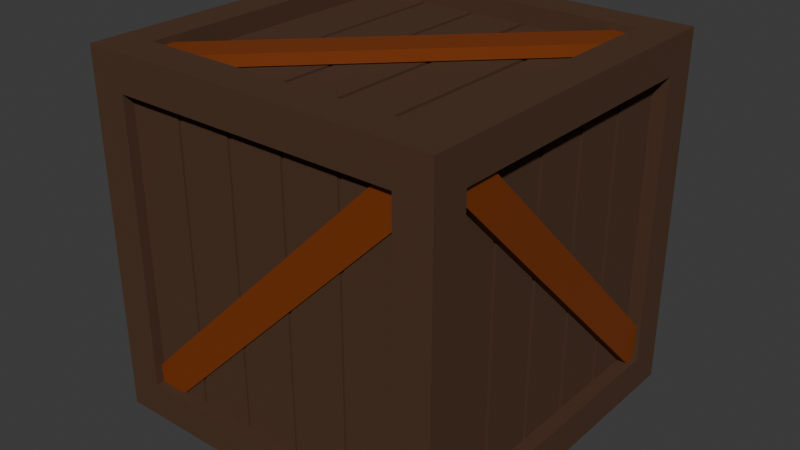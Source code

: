 # Source: kubic.blend  (saved by Blender 4.0.36; exported with 4.5.12 LTS)
import bpy
from mathutils import Matrix  # noqa: F401  (used for matrix-valued properties, if any)

bpy.ops.wm.read_factory_settings(use_empty=True)
scene = bpy.context.scene
scene.name = 'Scene'

# ---- collections
col_collection = bpy.data.collections.new('Collection'); scene.collection.children.link(col_collection)

# ---- materials (node trees are filled in below, after node groups)
mat_material = bpy.data.materials.new('Material')
mat_material.alpha_threshold = 0.0
mat_material.use_transparent_shadow = False
mat_material.roughness = 0.5
mat_material.line_color = (0.0, 0.0, 0.0, 1.0)
mat_material_002 = bpy.data.materials.new('Material.002')
mat_material_002.use_transparent_shadow = False

# ---- material node trees
mat_material.use_nodes = True; mat_material.node_tree.nodes.clear()
_N = mat_material.node_tree.nodes; _L = mat_material.node_tree.links
n0 = _N.new('ShaderNodeOutputMaterial'); n0.name = 'Material Output'; n0.location = (300, 300)
n1 = _N.new('ShaderNodeBsdfPrincipled'); n1.name = 'Principled BSDF'; n1.location = (10, 300)
n1.inputs[0].default_value = (0.07956, 0.03841, 0.02041, 1.0)
n1.inputs[2].default_value = 1.0
n1.inputs[3].default_value = 1.45
n1.inputs[13].default_value = 0.2795
_L.new(n1.outputs[0], n0.inputs[0])
n0.is_active_output = True
mat_material_002.use_nodes = True; mat_material_002.node_tree.nodes.clear()
_N = mat_material_002.node_tree.nodes; _L = mat_material_002.node_tree.links
n0 = _N.new('ShaderNodeBsdfPrincipled'); n0.name = 'Principled BSDF'; n0.location = (10, 300)
n0.inputs[0].default_value = (0.2088, 0.04202, 0.005036, 1.0)
n0.inputs[3].default_value = 1.45
n1 = _N.new('ShaderNodeOutputMaterial'); n1.name = 'Material Output'; n1.location = (300, 300)
_L.new(n0.outputs[0], n1.inputs[0])
n1.is_active_output = True

# ---- world
world_world = bpy.data.worlds.new('World'); scene.world = world_world
world_world.use_nodes = True; world_world.node_tree.nodes.clear()
_N = world_world.node_tree.nodes; _L = world_world.node_tree.links
n0 = _N.new('ShaderNodeOutputWorld'); n0.name = 'World Output'; n0.location = (300, 300)
n1 = _N.new('ShaderNodeBackground'); n1.name = 'Background'; n1.location = (10, 300)
n1.inputs[0].default_value = (0.05088, 0.05088, 0.05088, 1.0)
_L.new(n1.outputs[0], n0.inputs[0])
n0.is_active_output = True
world_world.color = (0.05088, 0.05088, 0.05088)
world_world.use_sun_shadow = False
world_world.sun_shadow_jitter_overblur = 0.0

# ---- meshes
me_cube = bpy.data.meshes.new('Cube')
me_cube.from_pydata([(1.0, 1.0, 1.0), (1.0, 1.0, -1.0), (1.0, -1.0, 1.0), (1.0, -1.0, -1.0), (-1.0, 1.0, 1.0), (-1.0, 1.0, -1.0), (-1.0, -1.0, 1.0), (-1.0, -1.0, -1.0), (-1.0, -0.8, -1.0), (-1.0, 0.8, -1.0), (1.0, 0.8, 1.0), (1.0, -0.8, 1.0), (-1.0, -0.8, 1.0), (-1.0, 0.8, 1.0), (1.0, -0.8, -1.0), (1.0, 0.8, -1.0), (-0.8, 1.0, 1.0), (0.8, 1.0, 1.0), (0.8, -1.0, -1.0), (-0.8, -1.0, -1.0), (-0.8, -1.0, 1.0), (0.8, -1.0, 1.0), (-0.8, 1.0, -1.0), (0.8, 1.0, -1.0), (-0.8, -0.8, -1.0), (0.8, -0.8, -1.0), (0.8, 0.8, -1.0), (-0.8, 0.8, -1.0), (-0.8, -0.8, 1.0), (0.8, -0.8, 1.0), (0.8, 0.8, 1.0), (-0.8, 0.8, 1.0), (-1.0, -0.8, -0.8), (-1.0, -0.8, 0.8), (-1.0, 0.8, -0.8), (-1.0, 0.8, 0.8), (1.0, 0.8, 0.8), (1.0, 0.8, -0.8), (1.0, -0.8, 0.8), (1.0, -0.8, -0.8), (-1.0, 1.0, -0.8), (-1.0, 1.0, 0.8), (1.0, -1.0, 0.8), (1.0, -1.0, -0.8), (-1.0, -1.0, 0.8), (-1.0, -1.0, -0.8), (1.0, 1.0, -0.8), (1.0, 1.0, 0.8), (0.8, 1.0, 0.8), (0.8, 1.0, -0.8), (-0.8, 1.0, 0.8), (-0.8, 1.0, -0.8), (-0.8, -1.0, -0.8), (-0.8, -1.0, 0.8), (0.8, -1.0, -0.8), (0.8, -1.0, 0.8), (0.9184, 0.8, 0.8), (0.9184, 0.8, -0.8), (0.9184, -0.8, 0.8), (0.9184, -0.8, -0.8), (-0.8, 0.915, 0.8), (-0.8, 0.915, -0.8), (0.8, 0.915, 0.8), (0.8, 0.915, -0.8), (-0.8768, 0.8, -0.8), (-0.8768, 0.8, 0.8), (-0.8768, -0.8, -0.8), (-0.8768, -0.8, 0.8), (-0.8, -0.9414, -0.8), (-0.8, -0.9414, 0.8), (0.8, -0.9414, -0.8), (0.8, -0.9414, 0.8), (-0.8, 0.8, -0.8978), (0.8, 0.8, -0.8978), (0.8, -0.8, -0.8978), (-0.8, -0.8, -0.8978), (-0.8, -0.8, 0.8935), (0.8, -0.8, 0.8935), (0.8, 0.8, 0.8935), (-0.8, 0.8, 0.8935), (-0.48, -0.8, -1.0), (-0.16, -0.8, -1.0), (0.16, -0.8, -1.0), (0.48, -0.8, -1.0), (0.48, -1.0, -1.0), (0.16, -1.0, -1.0), (-0.16, -1.0, -1.0), (-0.48, -1.0, -1.0), (-0.48, 1.0, -1.0), (-0.16, 1.0, -1.0), (0.16, 1.0, -1.0), (0.48, 1.0, -1.0), (0.48, 0.8, -1.0), (0.16, 0.8, -1.0), (-0.16, 0.8, -1.0), (-0.48, 0.8, -1.0), (-0.48, -0.8, 1.0), (-0.16, -0.8, 1.0), (0.16, -0.8, 1.0), (0.48, -0.8, 1.0), (0.48, 0.8, 1.0), (0.16, 0.8, 1.0), (-0.16, 0.8, 1.0), (-0.48, 0.8, 1.0), (-0.48, -1.0, 1.0), (-0.16, -1.0, 1.0), (0.16, -1.0, 1.0), (0.48, -1.0, 1.0), (-0.48, 1.0, 1.0), (-0.16, 1.0, 1.0), (0.16, 1.0, 1.0), (0.48, 1.0, 1.0), (0.48, 1.0, -0.8), (0.16, 1.0, -0.8), (-0.16, 1.0, -0.8), (-0.48, 1.0, -0.8), (-0.48, 1.0, 0.8), (-0.16, 1.0, 0.8), (0.16, 1.0, 0.8), (0.48, 1.0, 0.8), (-0.48, -1.0, -0.8), (-0.16, -1.0, -0.8), (0.16, -1.0, -0.8), (0.48, -1.0, -0.8), (0.48, -1.0, 0.8), (0.16, -1.0, 0.8), (-0.16, -1.0, 0.8), (-0.48, -1.0, 0.8), (0.48, 0.8, -0.8978), (0.16, 0.8, -0.8978), (-0.16, 0.8, -0.8978), (-0.48, 0.8, -0.8978), (-0.48, -0.8, -0.8978), (-0.16, -0.8, -0.8978), (0.16, -0.8, -0.8978), (0.48, -0.8, -0.8978), (-0.468, -0.9312, 0.8), (-0.492, -0.9312, 0.8), (-0.148, -0.9312, 0.8), (-0.172, -0.9312, 0.8), (0.172, -0.9312, 0.8), (0.148, -0.9312, 0.8), (0.492, -0.9312, 0.8), (0.468, -0.9312, 0.8), (1.0, 0.48, 1.0), (1.0, 0.16, 1.0), (1.0, -0.16, 1.0), (1.0, -0.48, 1.0), (1.0, -0.48, -1.0), (1.0, -0.16, -1.0), (1.0, 0.16, -1.0), (1.0, 0.48, -1.0), (-1.0, -0.48, -1.0), (-1.0, -0.16, -1.0), (-1.0, 0.16, -1.0), (-1.0, 0.48, -1.0), (-1.0, -0.48, 1.0), (-1.0, -0.16, 1.0), (-1.0, 0.16, 1.0), (-1.0, 0.48, 1.0), (-0.8, -0.48, -1.0), (-0.8, -0.16, -1.0), (-0.8, 0.16, -1.0), (-0.8, 0.48, -1.0), (0.8, 0.48, -1.0), (0.8, 0.16, -1.0), (0.8, -0.16, -1.0), (0.8, -0.48, -1.0), (0.8, -0.48, 1.0), (0.8, -0.16, 1.0), (0.8, 0.16, 1.0), (0.8, 0.48, 1.0), (-0.8, 0.48, 1.0), (-0.8, 0.16, 1.0), (-0.8, -0.16, 1.0), (-0.8, -0.48, 1.0), (1.0, -0.48, -0.8), (1.0, -0.16, -0.8), (1.0, 0.16, -0.8), (1.0, 0.48, -0.8), (1.0, 0.48, 0.8), (1.0, 0.16, 0.8), (1.0, -0.16, 0.8), (1.0, -0.48, 0.8), (-1.0, 0.48, -0.8), (-1.0, 0.16, -0.8), (-1.0, -0.16, -0.8), (-1.0, -0.48, -0.8), (-1.0, -0.48, 0.8), (-1.0, -0.16, 0.8), (-1.0, 0.16, 0.8), (-1.0, 0.48, 0.8), (0.468, -0.9312, -0.8), (0.492, -0.9312, -0.8), (0.148, -0.9312, -0.8), (0.172, -0.9312, -0.8), (-0.172, -0.9312, -0.8), (-0.148, -0.9312, -0.8), (-0.492, -0.9312, -0.8), (-0.468, -0.9312, -0.8), (-0.8, -0.48, -0.8978), (-0.8, -0.16, -0.8978), (-0.8, 0.16, -0.8978), (-0.8, 0.48, -0.8978), (0.8, 0.48, -0.8978), (0.8, 0.16, -0.8978), (0.8, -0.16, -0.8978), (0.8, -0.48, -0.8978), (0.8, -0.48, 0.8935), (0.8, -0.16, 0.8935), (0.8, 0.16, 0.8935), (0.8, 0.48, 0.8935), (-0.8, 0.48, 0.8935), (-0.8, 0.16, 0.8935), (-0.8, -0.16, 0.8935), (-0.8, -0.48, 0.8935), (-0.48, 0.48, -0.8978), (-0.48, 0.16, -0.8978), (-0.48, -0.16, -0.8978), (-0.48, -0.48, -0.8978), (-0.16, 0.48, -0.8978), (-0.16, 0.16, -0.8978), (-0.16, -0.16, -0.8978), (-0.16, -0.48, -0.8978), (0.16, 0.48, -0.8978), (0.16, 0.16, -0.8978), (0.16, -0.16, -0.8978), (0.16, -0.48, -0.8978), (0.48, 0.48, -0.8978), (0.48, 0.16, -0.8978), (0.48, -0.16, -0.8978), (0.48, -0.48, -0.8978), (0.468, 0.915, -0.8), (0.492, 0.915, -0.8), (0.48, 0.927, -0.8), (0.148, 0.915, -0.8), (0.172, 0.915, -0.8), (0.16, 0.927, -0.8), (-0.172, 0.915, -0.8), (-0.148, 0.915, -0.8), (-0.16, 0.927, -0.8), (-0.492, 0.915, -0.8), (-0.468, 0.915, -0.8), (-0.48, 0.927, -0.8), (-0.468, 0.915, 0.8), (-0.492, 0.915, 0.8), (-0.48, 0.927, 0.8), (-0.148, 0.915, 0.8), (-0.172, 0.915, 0.8), (-0.16, 0.927, 0.8), (0.172, 0.915, 0.8), (0.148, 0.915, 0.8), (0.16, 0.927, 0.8), (0.492, 0.915, 0.8), (0.468, 0.915, 0.8), (0.48, 0.927, 0.8), (-0.8768, 0.468, -0.8), (-0.8768, 0.492, -0.8), (-0.8888, 0.48, -0.8), (-0.8768, 0.148, -0.8), (-0.8768, 0.172, -0.8), (-0.8888, 0.16, -0.8), (-0.8768, -0.172, -0.8), (-0.8768, -0.148, -0.8), (-0.8888, -0.16, -0.8), (-0.8768, -0.492, -0.8), (-0.8768, -0.468, -0.8), (-0.8888, -0.48, -0.8), (-0.8768, -0.468, 0.8), (-0.8768, -0.492, 0.8), (-0.8888, -0.48, 0.8), (-0.8768, -0.148, 0.8), (-0.8768, -0.172, 0.8), (-0.8888, -0.16, 0.8), (-0.8768, 0.172, 0.8), (-0.8768, 0.148, 0.8), (-0.8888, 0.16, 0.8), (-0.8768, 0.492, 0.8), (-0.8768, 0.468, 0.8), (-0.8888, 0.48, 0.8), (-0.468, -0.9414, -0.8), (-0.492, -0.9414, -0.8), (-0.48, -0.9534, -0.8), (-0.148, -0.9414, -0.8), (-0.172, -0.9414, -0.8), (-0.16, -0.9534, -0.8), (0.172, -0.9414, -0.8), (0.148, -0.9414, -0.8), (0.16, -0.9534, -0.8), (0.492, -0.9414, -0.8), (0.468, -0.9414, -0.8), (0.48, -0.9534, -0.8), (0.468, -0.9414, 0.8), (0.492, -0.9414, 0.8), (0.48, -0.9534, 0.8), (0.148, -0.9414, 0.8), (0.172, -0.9414, 0.8), (0.16, -0.9534, 0.8), (-0.172, -0.9414, 0.8), (-0.148, -0.9414, 0.8), (-0.16, -0.9534, 0.8), (-0.492, -0.9414, 0.8), (-0.468, -0.9414, 0.8), (-0.48, -0.9534, 0.8), (-0.468, -0.8, 0.8935), (-0.492, -0.8, 0.8935), (-0.48, -0.8, 0.9055), (-0.148, -0.8, 0.8935), (-0.172, -0.8, 0.8935), (-0.16, -0.8, 0.9055), (0.172, -0.8, 0.8935), (0.148, -0.8, 0.8935), (0.16, -0.8, 0.9055), (0.492, -0.8, 0.8935), (0.468, -0.8, 0.8935), (0.48, -0.8, 0.9055), (0.468, 0.8, 0.8935), (0.492, 0.8, 0.8935), (0.48, 0.8, 0.9055), (0.148, 0.8, 0.8935), (0.172, 0.8, 0.8935), (0.16, 0.8, 0.9055), (-0.172, 0.8, 0.8935), (-0.148, 0.8, 0.8935), (-0.16, 0.8, 0.9055), (-0.492, 0.8, 0.8935), (-0.468, 0.8, 0.8935), (-0.48, 0.8, 0.9055), (0.9184, -0.468, -0.8), (0.9184, -0.492, -0.8), (0.9304, -0.48, -0.8), (0.9184, -0.148, -0.8), (0.9184, -0.172, -0.8), (0.9304, -0.16, -0.8), (0.9184, 0.172, -0.8), (0.9184, 0.148, -0.8), (0.9304, 0.16, -0.8), (0.9184, 0.492, -0.8), (0.9184, 0.468, -0.8), (0.9304, 0.48, -0.8), (0.9184, 0.468, 0.8), (0.9184, 0.492, 0.8), (0.9304, 0.48, 0.8), (0.9184, 0.148, 0.8), (0.9184, 0.172, 0.8), (0.9304, 0.16, 0.8), (0.9184, -0.172, 0.8), (0.9184, -0.148, 0.8), (0.9304, -0.16, 0.8), (0.9184, -0.492, 0.8), (0.9184, -0.468, 0.8), (0.9304, -0.48, 0.8), (0.468, 0.8799, -0.8), (0.492, 0.8799, -0.8), (0.148, 0.8799, -0.8), (0.172, 0.8799, -0.8), (-0.172, 0.8799, -0.8), (-0.148, 0.8799, -0.8), (-0.492, 0.8799, -0.8), (-0.468, 0.8799, -0.8), (-0.468, 0.8799, 0.8), (-0.492, 0.8799, 0.8), (-0.148, 0.8799, 0.8), (-0.172, 0.8799, 0.8), (0.172, 0.8799, 0.8), (0.148, 0.8799, 0.8), (0.492, 0.8799, 0.8), (0.468, 0.8799, 0.8), (0.906, -0.468, -0.8), (0.906, -0.492, -0.8), (0.906, -0.148, -0.8), (0.906, -0.172, -0.8), (0.906, 0.172, -0.8), (0.906, 0.148, -0.8), (0.906, 0.492, -0.8), (0.906, 0.468, -0.8), (0.906, 0.468, 0.8), (0.906, 0.492, 0.8), (0.906, 0.148, 0.8), (0.906, 0.172, 0.8), (0.906, -0.172, 0.8), (0.906, -0.148, 0.8), (0.906, -0.492, 0.8), (0.906, -0.468, 0.8), (0.4556, 0.8799, -0.8), (0.4796, 0.8799, -0.8), (0.1356, 0.8799, -0.8), (0.1596, 0.8799, -0.8), (-0.1844, 0.8799, -0.8), (-0.1604, 0.8799, -0.8), (-0.5044, 0.8799, -0.8), (-0.4804, 0.8799, -0.8), (-0.4804, 0.8799, 0.8), (-0.5044, 0.8799, 0.8), (-0.1604, 0.8799, 0.8), (-0.1844, 0.8799, 0.8), (0.1596, 0.8799, 0.8), (0.1356, 0.8799, 0.8), (0.4796, 0.8799, 0.8), (0.4556, 0.8799, 0.8), (-0.854, 0.468, -0.8), (-0.854, 0.492, -0.8), (-0.854, 0.148, -0.8), (-0.854, 0.172, -0.8), (-0.854, -0.172, -0.8), (-0.854, -0.148, -0.8), (-0.854, -0.492, -0.8), (-0.854, -0.468, -0.8), (-0.854, -0.468, 0.8), (-0.854, -0.492, 0.8), (-0.854, -0.148, 0.8), (-0.854, -0.172, 0.8), (-0.854, 0.172, 0.8), (-0.854, 0.148, 0.8), (-0.854, 0.492, 0.8), (-0.854, 0.468, 0.8), (-0.468, -0.8, 0.8753), (-0.492, -0.8, 0.8753), (-0.148, -0.8, 0.8753), (-0.172, -0.8, 0.8753), (0.172, -0.8, 0.8753), (0.148, -0.8, 0.8753), (0.492, -0.8, 0.8753), (0.468, -0.8, 0.8753), (0.468, 0.8, 0.8753), (0.492, 0.8, 0.8753), (0.148, 0.8, 0.8753), (0.172, 0.8, 0.8753), (-0.172, 0.8, 0.8753), (-0.148, 0.8, 0.8753), (-0.492, 0.8, 0.8753), (-0.468, 0.8, 0.8753)], [], [(171, 144, 10, 30), (25, 14, 3, 18), (41, 4, 16, 50), (1, 46, 37, 15), (108, 116, 50, 16), (8, 24, 19, 7), (11, 29, 21, 2), (53, 20, 6, 44), (151, 164, 26, 15), (179, 151, 15, 37), (144, 180, 36, 10), (159, 172, 31, 13), (7, 45, 32, 8), (3, 43, 54, 18), (187, 152, 8, 32), (163, 155, 9, 27), (23, 1, 15, 26), (19, 52, 45, 7), (5, 22, 27, 9), (0, 17, 30, 10), (16, 4, 13, 31), (28, 12, 6, 20), (80, 87, 19, 24), (88, 95, 27, 22), (228, 128, 73, 204), (59, 329, 349, 58), (99, 107, 21, 29), (107, 124, 55, 21), (111, 100, 30, 17), (5, 40, 51, 22), (123, 84, 18, 54), (115, 88, 22, 51), (23, 49, 46, 1), (9, 34, 40, 5), (44, 6, 12, 33), (14, 39, 43, 3), (47, 0, 10, 36), (42, 2, 21, 55), (48, 17, 0, 47), (35, 13, 4, 41), (38, 11, 2, 42), (47, 36, 37, 46), (41, 50, 51, 40), (53, 44, 45, 52), (199, 136, 137, 198), (38, 42, 43, 39), (35, 41, 40, 34), (48, 49, 63, 62), (48, 47, 46, 49), (42, 55, 54, 43), (44, 33, 32, 45), (156, 188, 33, 12), (36, 180, 342, 341, 56), (38, 39, 59, 58), (37, 36, 56, 57), (337, 57, 56, 341), (50, 116, 246, 245, 60), (51, 50, 60, 61), (241, 61, 60, 245), (33, 188, 270, 269, 67), (265, 66, 67, 269), (35, 34, 64, 65), (32, 33, 67, 66), (55, 124, 294, 293, 71), (289, 70, 71, 293), (53, 52, 68, 69), (54, 55, 71, 70), (80, 24, 75, 132), (92, 26, 73, 128), (163, 27, 72, 203), (167, 25, 74, 207), (30, 100, 318, 317, 78), (175, 28, 76, 215), (171, 30, 78, 211), (308, 322, 326, 304), (311, 319, 323, 307), (314, 316, 320, 310), (208, 209, 210, 211, 78, 317, 313, 77), (27, 95, 131, 72), (95, 94, 130, 131), (94, 93, 129, 130), (93, 92, 128, 129), (25, 83, 135, 74), (83, 82, 134, 135), (82, 81, 133, 134), (81, 80, 132, 133), (280, 284, 298, 302), (283, 287, 295, 299), (286, 290, 292, 296), (123, 54, 70, 289, 291), (52, 120, 282, 281, 68), (120, 121, 285, 284, 280, 282), (121, 122, 288, 287, 283, 285), (122, 123, 291, 290, 286, 288), (116, 117, 249, 248, 244, 246), (117, 118, 252, 251, 247, 249), (118, 119, 255, 254, 250, 252), (119, 48, 62, 253, 255), (232, 236, 250, 254), (235, 239, 247, 251), (238, 242, 244, 248), (115, 51, 61, 241, 243), (49, 112, 234, 233, 63), (112, 113, 237, 236, 232, 234), (113, 114, 240, 239, 235, 237), (114, 115, 243, 242, 238, 240), (124, 125, 297, 296, 292, 294), (125, 126, 300, 299, 295, 297), (126, 127, 303, 302, 298, 300), (127, 53, 69, 301, 303), (49, 23, 91, 112), (112, 91, 90, 113), (113, 90, 89, 114), (114, 89, 88, 115), (52, 19, 87, 120), (120, 87, 86, 121), (121, 86, 85, 122), (122, 85, 84, 123), (16, 31, 103, 108), (108, 103, 102, 109), (109, 102, 101, 110), (110, 101, 100, 111), (20, 53, 127, 104), (104, 127, 126, 105), (105, 126, 125, 106), (106, 125, 124, 107), (28, 20, 104, 96), (96, 104, 105, 97), (97, 105, 106, 98), (98, 106, 107, 99), (100, 101, 321, 320, 316, 318), (101, 102, 324, 323, 319, 321), (102, 103, 327, 326, 322, 324), (103, 31, 79, 325, 327), (203, 72, 131, 216), (216, 131, 130, 220), (220, 130, 129, 224), (224, 129, 128, 228), (23, 26, 92, 91), (91, 92, 93, 90), (90, 93, 94, 89), (89, 94, 95, 88), (25, 18, 84, 83), (83, 84, 85, 82), (82, 85, 86, 81), (81, 86, 87, 80), (17, 48, 119, 111), (111, 119, 118, 110), (110, 118, 117, 109), (109, 117, 116, 108), (134, 227, 231, 135), (227, 226, 230, 231), (226, 225, 229, 230), (225, 224, 228, 229), (133, 223, 227, 134), (223, 222, 226, 227), (222, 221, 225, 226), (221, 220, 224, 225), (132, 219, 223, 133), (219, 218, 222, 223), (218, 217, 221, 222), (217, 216, 220, 221), (75, 200, 219, 132), (200, 201, 218, 219), (201, 202, 217, 218), (202, 203, 216, 217), (96, 97, 309, 308, 304, 306), (97, 98, 312, 311, 307, 309), (98, 99, 315, 314, 310, 312), (99, 29, 77, 313, 315), (29, 168, 208, 77), (168, 169, 209, 208), (169, 170, 210, 209), (170, 171, 211, 210), (31, 172, 212, 79), (172, 173, 213, 212), (173, 174, 214, 213), (174, 175, 215, 214), (28, 96, 306, 305, 76), (26, 164, 204, 73), (164, 165, 205, 204), (165, 166, 206, 205), (166, 167, 207, 206), (24, 160, 200, 75), (160, 161, 201, 200), (161, 162, 202, 201), (162, 163, 203, 202), (256, 260, 274, 278), (259, 263, 271, 275), (262, 266, 268, 272), (187, 32, 66, 265, 267), (34, 184, 258, 257, 64), (184, 185, 261, 260, 256, 258), (185, 186, 264, 263, 259, 261), (186, 187, 267, 266, 262, 264), (328, 332, 346, 350), (331, 335, 343, 347), (334, 338, 340, 344), (179, 37, 57, 337, 339), (39, 176, 330, 329, 59), (176, 177, 333, 332, 328, 330), (177, 178, 336, 335, 331, 333), (178, 179, 339, 338, 334, 336), (13, 35, 191, 159), (159, 191, 190, 158), (158, 190, 189, 157), (157, 189, 188, 156), (188, 189, 273, 272, 268, 270), (189, 190, 276, 275, 271, 273), (190, 191, 279, 278, 274, 276), (191, 35, 65, 277, 279), (180, 181, 345, 344, 340, 342), (181, 182, 348, 347, 343, 345), (182, 183, 351, 350, 346, 348), (183, 38, 58, 349, 351), (135, 231, 207, 74), (231, 230, 206, 207), (230, 229, 205, 206), (229, 228, 204, 205), (24, 8, 152, 160), (160, 152, 153, 161), (161, 153, 154, 162), (162, 154, 155, 163), (34, 9, 155, 184), (184, 155, 154, 185), (185, 154, 153, 186), (186, 153, 152, 187), (12, 28, 175, 156), (156, 175, 174, 157), (157, 174, 173, 158), (158, 173, 172, 159), (11, 38, 183, 147), (147, 183, 182, 146), (146, 182, 181, 145), (145, 181, 180, 144), (39, 14, 148, 176), (176, 148, 149, 177), (177, 149, 150, 178), (178, 150, 151, 179), (14, 25, 167, 148), (148, 167, 166, 149), (149, 166, 165, 150), (150, 165, 164, 151), (29, 11, 147, 168), (168, 147, 146, 169), (169, 146, 145, 170), (170, 145, 144, 171), (232, 233, 234), (235, 236, 237), (238, 239, 240), (241, 242, 243), (244, 245, 246), (247, 248, 249), (250, 251, 252), (253, 254, 255), (244, 242, 359, 360), (248, 247, 362, 363), (233, 232, 352, 353), (241, 245, 361, 358), (63, 233, 253, 62), (256, 257, 258), (259, 260, 261), (262, 263, 264), (265, 266, 267), (268, 269, 270), (271, 272, 273), (274, 275, 276), (277, 278, 279), (265, 269, 409, 406), (278, 277, 414, 415), (263, 262, 404, 405), (271, 263, 405, 410), (64, 257, 277, 65), (280, 281, 282), (283, 284, 285), (286, 287, 288), (289, 290, 291), (292, 293, 294), (295, 296, 297), (298, 299, 300), (301, 302, 303), (287, 286, 195, 194), (295, 287, 194, 141), (286, 296, 140, 195), (293, 292, 143, 142), (68, 281, 301, 69), (304, 305, 306), (307, 308, 309), (310, 311, 312), (313, 314, 315), (316, 317, 318), (319, 320, 321), (322, 323, 324), (325, 326, 327), (328, 329, 330), (331, 332, 333), (334, 335, 336), (337, 338, 339), (340, 341, 342), (343, 344, 345), (346, 347, 348), (349, 350, 351), (310, 320, 427, 420), (317, 316, 424, 425), (319, 311, 421, 426), (313, 317, 425, 422), (334, 344, 379, 372), (353, 352, 384, 385), (350, 349, 382, 383), (362, 357, 389, 394), (305, 325, 79, 212, 213, 214, 215, 76), (197, 138, 139, 196), (195, 140, 141, 194), (193, 142, 143, 192), (302, 301, 137, 136), (289, 293, 142, 193), (281, 280, 199, 198), (296, 295, 141, 140), (292, 290, 192, 143), (280, 302, 136, 199), (290, 289, 193, 192), (301, 281, 198, 137), (283, 299, 138, 197), (284, 283, 197, 196), (299, 298, 139, 138), (298, 284, 196, 139), (346, 332, 371, 380), (356, 363, 395, 388), (331, 347, 381, 370), (335, 334, 372, 373), (232, 254, 367, 352), (242, 241, 358, 359), (253, 233, 353, 366), (235, 251, 365, 354), (236, 235, 354, 355), (251, 250, 364, 365), (250, 236, 355, 364), (245, 244, 360, 361), (238, 248, 363, 356), (247, 239, 357, 362), (239, 238, 356, 357), (254, 253, 366, 367), (368, 383, 382, 369), (370, 381, 380, 371), (372, 379, 378, 373), (374, 377, 376, 375), (384, 399, 398, 385), (386, 397, 396, 387), (388, 395, 394, 389), (390, 393, 392, 391), (358, 361, 393, 390), (338, 337, 374, 375), (355, 354, 386, 387), (343, 335, 373, 378), (360, 359, 391, 392), (357, 356, 388, 389), (337, 341, 377, 374), (359, 358, 390, 391), (340, 338, 375, 376), (361, 360, 392, 393), (341, 340, 376, 377), (363, 362, 394, 395), (329, 328, 368, 369), (365, 364, 396, 397), (367, 366, 398, 399), (344, 343, 378, 379), (352, 367, 399, 384), (332, 331, 370, 371), (366, 353, 385, 398), (328, 350, 383, 368), (354, 365, 397, 386), (347, 346, 380, 381), (349, 329, 369, 382), (364, 355, 387, 396), (400, 415, 414, 401), (402, 413, 412, 403), (404, 411, 410, 405), (406, 409, 408, 407), (257, 256, 400, 401), (272, 271, 410, 411), (268, 266, 407, 408), (256, 278, 415, 400), (266, 265, 406, 407), (277, 257, 401, 414), (259, 275, 413, 402), (260, 259, 402, 403), (275, 274, 412, 413), (274, 260, 403, 412), (269, 268, 408, 409), (262, 272, 411, 404), (424, 423, 422, 425), (426, 421, 420, 427), (428, 419, 418, 429), (430, 417, 416, 431), (311, 310, 420, 421), (326, 325, 430, 431), (322, 308, 419, 428), (305, 304, 416, 417), (307, 323, 429, 418), (320, 319, 426, 427), (325, 305, 417, 430), (314, 313, 422, 423), (304, 326, 431, 416), (316, 314, 423, 424), (308, 307, 418, 419), (323, 322, 428, 429)])
_uv = me_cube.uv_layers.new(name='UVMap')
_uv.uv.foreach_set('vector', [0.65, 0.565, 0.625, 0.565, 0.625, 0.525, 0.65, 0.525, 0.35, 0.725, 0.375, 0.725, 0.375, 0.75, 0.35, 0.75, 0.6, 0.25, 0.625, 0.25, 0.625, 0.275, 0.6, 0.275, 0.375, 0.5, 0.4, 0.5, 0.4, 0.525, 0.375, 0.525, 0.625, 0.315, 0.6, 0.315, 0.6, 0.275, 0.625, 0.275, 0.125, 0.725, 0.15, 0.725, 0.15, 0.75, 0.125, 0.75, 0.625, 0.725, 0.65, 0.725, 0.65, 0.75, 0.625, 0.75, 0.6, 0.975, 0.625, 0.975, 0.625, 1.0, 0.6, 1.0, 0.375, 0.565, 0.35, 0.565, 0.35, 0.525, 0.375, 0.525, 0.4, 0.565, 0.375, 0.565, 0.375, 0.525, 0.4, 0.525, 0.625, 0.565, 0.6, 0.565, 0.6, 0.525, 0.625, 0.525, 0.875, 0.565, 0.85, 0.565, 0.85, 0.525, 0.875, 0.525, 0.375, 0.0, 0.4, 0.0, 0.4, 0.025, 0.375, 0.025, 0.375, 0.75, 0.4, 0.75, 0.4, 0.775, 0.375, 0.775, 0.4, 0.065, 0.375, 0.065, 0.375, 0.025, 0.4, 0.025, 0.15, 0.565, 0.125, 0.565, 0.125, 0.525, 0.15, 0.525, 0.35, 0.5, 0.375, 0.5, 0.375, 0.525, 0.35, 0.525, 0.375, 0.975, 0.4, 0.975, 0.4, 1.0, 0.375, 1.0, 0.125, 0.5, 0.15, 0.5, 0.15, 0.525, 0.125, 0.525, 0.625, 0.5, 0.65, 0.5, 0.65, 0.525, 0.625, 0.525, 0.85, 0.5, 0.875, 0.5, 0.875, 0.525, 0.85, 0.525, 0.85, 0.725, 0.875, 0.725, 0.875, 0.75, 0.85, 0.75, 0.19, 0.725, 0.19, 0.75, 0.15, 0.75, 0.15, 0.725, 0.19, 0.5, 0.19, 0.525, 0.15, 0.525, 0.15, 0.5, 0.31, 0.565, 0.31, 0.525, 0.35, 0.525, 0.35, 0.565, 0.4, 0.725, 0.4, 0.6865, 0.6, 0.6865, 0.6, 0.725, 0.69, 0.725, 0.69, 0.75, 0.65, 0.75, 0.65, 0.725, 0.625, 0.815, 0.6, 0.815, 0.6, 0.775, 0.625, 0.775, 0.69, 0.5, 0.69, 0.525, 0.65, 0.525, 0.65, 0.5, 0.375, 0.25, 0.4, 0.25, 0.4, 0.275, 0.375, 0.275, 0.4, 0.815, 0.375, 0.815, 0.375, 0.775, 0.4, 0.775, 0.4, 0.315, 0.375, 0.315, 0.375, 0.275, 0.4, 0.275, 0.375, 0.475, 0.4, 0.475, 0.4, 0.5, 0.375, 0.5, 0.375, 0.225, 0.4, 0.225, 0.4, 0.25, 0.375, 0.25, 0.6, 0.0, 0.625, 0.0, 0.625, 0.025, 0.6, 0.025, 0.375, 0.725, 0.4, 0.725, 0.4, 0.75, 0.375, 0.75, 0.6, 0.5, 0.625, 0.5, 0.625, 0.525, 0.6, 0.525, 0.6, 0.75, 0.625, 0.75, 0.625, 0.775, 0.6, 0.775, 0.6, 0.475, 0.625, 0.475, 0.625, 0.5, 0.6, 0.5, 0.6, 0.225, 0.625, 0.225, 0.625, 0.25, 0.6, 0.25, 0.6, 0.725, 0.625, 0.725, 0.625, 0.75, 0.6, 0.75, 0.6, 0.5, 0.6, 0.525, 0.4, 0.525, 0.4, 0.5, 0.6, 0.25, 0.6, 0.275, 0.4, 0.275, 0.4, 0.25, 0.6, 0.975, 0.6, 1.0, 0.4, 1.0, 0.4, 0.975, 0.4, 0.9335, 0.6, 0.9335, 0.6, 0.9365, 0.4, 0.9365, 0.6, 0.725, 0.6, 0.75, 0.4, 0.75, 0.4, 0.725, 0.6, 0.225, 0.6, 0.25, 0.4, 0.25, 0.4, 0.225, 0.6, 0.475, 0.4, 0.475, 0.4, 0.475, 0.6, 0.475, 0.6, 0.475, 0.6, 0.5, 0.4, 0.5, 0.4, 0.475, 0.6, 0.75, 0.6, 0.775, 0.4, 0.775, 0.4, 0.75, 0.6, 0.0, 0.6, 0.025, 0.4, 0.025, 0.4, 0.0, 0.625, 0.065, 0.6, 0.065, 0.6, 0.025, 0.625, 0.025, 0.6, 0.525, 0.6, 0.565, 0.6, 0.565, 0.6, 0.5635, 0.6, 0.525, 0.6, 0.725, 0.4, 0.725, 0.4, 0.725, 0.6, 0.725, 0.4, 0.525, 0.6, 0.525, 0.6, 0.525, 0.4, 0.525, 0.4, 0.5635, 0.4, 0.525, 0.6, 0.525, 0.6, 0.5635, 0.6, 0.275, 0.6, 0.315, 0.6, 0.315, 0.6, 0.3135, 0.6, 0.275, 0.4, 0.275, 0.6, 0.275, 0.6, 0.275, 0.4, 0.275, 0.4, 0.3135, 0.4, 0.275, 0.6, 0.275, 0.6, 0.3135, 0.6, 0.025, 0.6, 0.065, 0.6, 0.065, 0.6, 0.0635, 0.6, 0.025, 0.4, 0.0635, 0.4, 0.025, 0.6, 0.025, 0.6, 0.0635, 0.6, 0.225, 0.4, 0.225, 0.4, 0.225, 0.6, 0.225, 0.4, 0.025, 0.6, 0.025, 0.6, 0.025, 0.4, 0.025, 0.6, 0.775, 0.6, 0.815, 0.6, 0.815, 0.6, 0.8135, 0.6, 0.775, 0.4, 0.8135, 0.4, 0.775, 0.6, 0.775, 0.6, 0.8135, 0.6, 0.975, 0.4, 0.975, 0.4, 0.975, 0.6, 0.975, 0.4, 0.775, 0.6, 0.775, 0.6, 0.775, 0.4, 0.775, 0.19, 0.725, 0.15, 0.725, 0.15, 0.725, 0.19, 0.725, 0.31, 0.525, 0.35, 0.525, 0.35, 0.525, 0.31, 0.525, 0.15, 0.565, 0.15, 0.525, 0.15, 0.525, 0.15, 0.565, 0.35, 0.685, 0.35, 0.725, 0.35, 0.725, 0.35, 0.685, 0.65, 0.525, 0.69, 0.525, 0.69, 0.525, 0.6885, 0.525, 0.65, 0.525, 0.85, 0.685, 0.85, 0.725, 0.85, 0.725, 0.85, 0.685, 0.65, 0.565, 0.65, 0.525, 0.65, 0.525, 0.65, 0.565, 0.7715, 0.725, 0.7715, 0.525, 0.8085, 0.525, 0.8085, 0.725, 0.7315, 0.725, 0.7315, 0.525, 0.7685, 0.525, 0.7685, 0.725, 0.6915, 0.725, 0.6915, 0.525, 0.7285, 0.525, 0.7285, 0.725, 0.65, 0.685, 0.65, 0.645, 0.65, 0.605, 0.65, 0.565, 0.65, 0.525, 0.6885, 0.525, 0.6885, 0.725, 0.65, 0.725, 0.15, 0.525, 0.19, 0.525, 0.19, 0.525, 0.15, 0.525, 0.19, 0.525, 0.23, 0.525, 0.23, 0.525, 0.19, 0.525, 0.23, 0.525, 0.27, 0.525, 0.27, 0.525, 0.23, 0.525, 0.27, 0.525, 0.31, 0.525, 0.31, 0.525, 0.27, 0.525, 0.35, 0.725, 0.31, 0.725, 0.31, 0.725, 0.35, 0.725, 0.31, 0.725, 0.27, 0.725, 0.27, 0.725, 0.31, 0.725, 0.27, 0.725, 0.23, 0.725, 0.23, 0.725, 0.27, 0.725, 0.23, 0.725, 0.19, 0.725, 0.19, 0.725, 0.23, 0.725, 0.4, 0.9335, 0.4, 0.8965, 0.6, 0.8965, 0.6, 0.9335, 0.4, 0.8935, 0.4, 0.8565, 0.6, 0.8565, 0.6, 0.8935, 0.4, 0.8535, 0.4, 0.8165, 0.6, 0.8165, 0.6, 0.8535, 0.4, 0.815, 0.4, 0.775, 0.4, 0.775, 0.4, 0.8135, 0.4, 0.815, 0.4, 0.975, 0.4, 0.935, 0.4, 0.935, 0.4, 0.9365, 0.4, 0.975, 0.4, 0.935, 0.4, 0.895, 0.4, 0.895, 0.4, 0.8965, 0.4, 0.9335, 0.4, 0.935, 0.4, 0.895, 0.4, 0.855, 0.4, 0.855, 0.4, 0.8565, 0.4, 0.8935, 0.4, 0.895, 0.4, 0.855, 0.4, 0.815, 0.4, 0.815, 0.4, 0.8165, 0.4, 0.8535, 0.4, 0.855, 0.6, 0.315, 0.6, 0.355, 0.6, 0.355, 0.6, 0.3535, 0.6, 0.3165, 0.6, 0.315, 0.6, 0.355, 0.6, 0.395, 0.6, 0.395, 0.6, 0.3935, 0.6, 0.3565, 0.6, 0.355, 0.6, 0.395, 0.6, 0.435, 0.6, 0.435, 0.6, 0.4335, 0.6, 0.3965, 0.6, 0.395, 0.6, 0.435, 0.6, 0.475, 0.6, 0.475, 0.6, 0.4365, 0.6, 0.435, 0.4, 0.4335, 0.4, 0.3965, 0.6, 0.3965, 0.6, 0.4335, 0.4, 0.3935, 0.4, 0.3565, 0.6, 0.3565, 0.6, 0.3935, 0.4, 0.3535, 0.4, 0.3165, 0.6, 0.3165, 0.6, 0.3535, 0.4, 0.315, 0.4, 0.275, 0.4, 0.275, 0.4, 0.3135, 0.4, 0.315, 0.4, 0.475, 0.4, 0.435, 0.4, 0.435, 0.4, 0.4365, 0.4, 0.475, 0.4, 0.435, 0.4, 0.395, 0.4, 0.395, 0.4, 0.3965, 0.4, 0.4335, 0.4, 0.435, 0.4, 0.395, 0.4, 0.355, 0.4, 0.355, 0.4, 0.3565, 0.4, 0.3935, 0.4, 0.395, 0.4, 0.355, 0.4, 0.315, 0.4, 0.315, 0.4, 0.3165, 0.4, 0.3535, 0.4, 0.355, 0.6, 0.815, 0.6, 0.855, 0.6, 0.855, 0.6, 0.8535, 0.6, 0.8165, 0.6, 0.815, 0.6, 0.855, 0.6, 0.895, 0.6, 0.895, 0.6, 0.8935, 0.6, 0.8565, 0.6, 0.855, 0.6, 0.895, 0.6, 0.935, 0.6, 0.935, 0.6, 0.9335, 0.6, 0.8965, 0.6, 0.895, 0.6, 0.935, 0.6, 0.975, 0.6, 0.975, 0.6, 0.9365, 0.6, 0.935, 0.4, 0.475, 0.375, 0.475, 0.375, 0.435, 0.4, 0.435, 0.4, 0.435, 0.375, 0.435, 0.375, 0.395, 0.4, 0.395, 0.4, 0.395, 0.375, 0.395, 0.375, 0.355, 0.4, 0.355, 0.4, 0.355, 0.375, 0.355, 0.375, 0.315, 0.4, 0.315, 0.4, 0.975, 0.375, 0.975, 0.375, 0.935, 0.4, 0.935, 0.4, 0.935, 0.375, 0.935, 0.375, 0.895, 0.4, 0.895, 0.4, 0.895, 0.375, 0.895, 0.375, 0.855, 0.4, 0.855, 0.4, 0.855, 0.375, 0.855, 0.375, 0.815, 0.4, 0.815, 0.85, 0.5, 0.85, 0.525, 0.81, 0.525, 0.81, 0.5, 0.81, 0.5, 0.81, 0.525, 0.77, 0.525, 0.77, 0.5, 0.77, 0.5, 0.77, 0.525, 0.73, 0.525, 0.73, 0.5, 0.73, 0.5, 0.73, 0.525, 0.69, 0.525, 0.69, 0.5, 0.625, 0.975, 0.6, 0.975, 0.6, 0.935, 0.625, 0.935, 0.625, 0.935, 0.6, 0.935, 0.6, 0.895, 0.625, 0.895, 0.625, 0.895, 0.6, 0.895, 0.6, 0.855, 0.625, 0.855, 0.625, 0.855, 0.6, 0.855, 0.6, 0.815, 0.625, 0.815, 0.85, 0.725, 0.85, 0.75, 0.81, 0.75, 0.81, 0.725, 0.81, 0.725, 0.81, 0.75, 0.77, 0.75, 0.77, 0.725, 0.77, 0.725, 0.77, 0.75, 0.73, 0.75, 0.73, 0.725, 0.73, 0.725, 0.73, 0.75, 0.69, 0.75, 0.69, 0.725, 0.69, 0.525, 0.73, 0.525, 0.73, 0.525, 0.7285, 0.525, 0.6915, 0.525, 0.69, 0.525, 0.73, 0.525, 0.77, 0.525, 0.77, 0.525, 0.7685, 0.525, 0.7315, 0.525, 0.73, 0.525, 0.77, 0.525, 0.81, 0.525, 0.81, 0.525, 0.8085, 0.525, 0.7715, 0.525, 0.77, 0.525, 0.81, 0.525, 0.85, 0.525, 0.85, 0.525, 0.8115, 0.525, 0.81, 0.525, 0.15, 0.565, 0.15, 0.525, 0.19, 0.525, 0.19, 0.565, 0.19, 0.565, 0.19, 0.525, 0.23, 0.525, 0.23, 0.565, 0.23, 0.565, 0.23, 0.525, 0.27, 0.525, 0.27, 0.565, 0.27, 0.565, 0.27, 0.525, 0.31, 0.525, 0.31, 0.565, 0.35, 0.5, 0.35, 0.525, 0.31, 0.525, 0.31, 0.5, 0.31, 0.5, 0.31, 0.525, 0.27, 0.525, 0.27, 0.5, 0.27, 0.5, 0.27, 0.525, 0.23, 0.525, 0.23, 0.5, 0.23, 0.5, 0.23, 0.525, 0.19, 0.525, 0.19, 0.5, 0.35, 0.725, 0.35, 0.75, 0.31, 0.75, 0.31, 0.725, 0.31, 0.725, 0.31, 0.75, 0.27, 0.75, 0.27, 0.725, 0.27, 0.725, 0.27, 0.75, 0.23, 0.75, 0.23, 0.725, 0.23, 0.725, 0.23, 0.75, 0.19, 0.75, 0.19, 0.725, 0.625, 0.475, 0.6, 0.475, 0.6, 0.435, 0.625, 0.435, 0.625, 0.435, 0.6, 0.435, 0.6, 0.395, 0.625, 0.395, 0.625, 0.395, 0.6, 0.395, 0.6, 0.355, 0.625, 0.355, 0.625, 0.355, 0.6, 0.355, 0.6, 0.315, 0.625, 0.315, 0.27, 0.725, 0.27, 0.685, 0.31, 0.685, 0.31, 0.725, 0.27, 0.685, 0.27, 0.645, 0.31, 0.645, 0.31, 0.685, 0.27, 0.645, 0.27, 0.605, 0.31, 0.605, 0.31, 0.645, 0.27, 0.605, 0.27, 0.565, 0.31, 0.565, 0.31, 0.605, 0.23, 0.725, 0.23, 0.685, 0.27, 0.685, 0.27, 0.725, 0.23, 0.685, 0.23, 0.645, 0.27, 0.645, 0.27, 0.685, 0.23, 0.645, 0.23, 0.605, 0.27, 0.605, 0.27, 0.645, 0.23, 0.605, 0.23, 0.565, 0.27, 0.565, 0.27, 0.605, 0.19, 0.725, 0.19, 0.685, 0.23, 0.685, 0.23, 0.725, 0.19, 0.685, 0.19, 0.645, 0.23, 0.645, 0.23, 0.685, 0.19, 0.645, 0.19, 0.605, 0.23, 0.605, 0.23, 0.645, 0.19, 0.605, 0.19, 0.565, 0.23, 0.565, 0.23, 0.605, 0.15, 0.725, 0.15, 0.685, 0.19, 0.685, 0.19, 0.725, 0.15, 0.685, 0.15, 0.645, 0.19, 0.645, 0.19, 0.685, 0.15, 0.645, 0.15, 0.605, 0.19, 0.605, 0.19, 0.645, 0.15, 0.605, 0.15, 0.565, 0.19, 0.565, 0.19, 0.605, 0.81, 0.725, 0.77, 0.725, 0.77, 0.725, 0.7715, 0.725, 0.8085, 0.725, 0.81, 0.725, 0.77, 0.725, 0.73, 0.725, 0.73, 0.725, 0.7315, 0.725, 0.7685, 0.725, 0.77, 0.725, 0.73, 0.725, 0.69, 0.725, 0.69, 0.725, 0.6915, 0.725, 0.7285, 0.725, 0.73, 0.725, 0.69, 0.725, 0.65, 0.725, 0.65, 0.725, 0.6885, 0.725, 0.69, 0.725, 0.65, 0.725, 0.65, 0.685, 0.65, 0.685, 0.65, 0.725, 0.65, 0.685, 0.65, 0.645, 0.65, 0.645, 0.65, 0.685, 0.65, 0.645, 0.65, 0.605, 0.65, 0.605, 0.65, 0.645, 0.65, 0.605, 0.65, 0.565, 0.65, 0.565, 0.65, 0.605, 0.85, 0.525, 0.85, 0.565, 0.85, 0.565, 0.85, 0.525, 0.85, 0.565, 0.85, 0.605, 0.85, 0.605, 0.85, 0.565, 0.85, 0.605, 0.85, 0.645, 0.85, 0.645, 0.85, 0.605, 0.85, 0.645, 0.85, 0.685, 0.85, 0.685, 0.85, 0.645, 0.85, 0.725, 0.81, 0.725, 0.81, 0.725, 0.8115, 0.725, 0.85, 0.725, 0.35, 0.525, 0.35, 0.565, 0.35, 0.565, 0.35, 0.525, 0.35, 0.565, 0.35, 0.605, 0.35, 0.605, 0.35, 0.565, 0.35, 0.605, 0.35, 0.645, 0.35, 0.645, 0.35, 0.605, 0.35, 0.645, 0.35, 0.685, 0.35, 0.685, 0.35, 0.645, 0.15, 0.725, 0.15, 0.685, 0.15, 0.685, 0.15, 0.725, 0.15, 0.685, 0.15, 0.645, 0.15, 0.645, 0.15, 0.685, 0.15, 0.645, 0.15, 0.605, 0.15, 0.605, 0.15, 0.645, 0.15, 0.605, 0.15, 0.565, 0.15, 0.565, 0.15, 0.605, 0.4, 0.1835, 0.4, 0.1465, 0.6, 0.1465, 0.6, 0.1835, 0.4, 0.1435, 0.4, 0.1065, 0.6, 0.1065, 0.6, 0.1435, 0.4, 0.1035, 0.4, 0.0665, 0.6, 0.0665, 0.6, 0.1035, 0.4, 0.065, 0.4, 0.025, 0.4, 0.025, 0.4, 0.0635, 0.4, 0.065, 0.4, 0.225, 0.4, 0.185, 0.4, 0.185, 0.4, 0.1865, 0.4, 0.225, 0.4, 0.185, 0.4, 0.145, 0.4, 0.145, 0.4, 0.1465, 0.4, 0.1835, 0.4, 0.185, 0.4, 0.145, 0.4, 0.105, 0.4, 0.105, 0.4, 0.1065, 0.4, 0.1435, 0.4, 0.145, 0.4, 0.105, 0.4, 0.065, 0.4, 0.065, 0.4, 0.0665, 0.4, 0.1035, 0.4, 0.105, 0.4, 0.6835, 0.4, 0.6465, 0.6, 0.6465, 0.6, 0.6835, 0.4, 0.6435, 0.4, 0.6065, 0.6, 0.6065, 0.6, 0.6435, 0.4, 0.6035, 0.4, 0.5665, 0.6, 0.5665, 0.6, 0.6035, 0.4, 0.565, 0.4, 0.525, 0.4, 0.525, 0.4, 0.5635, 0.4, 0.565, 0.4, 0.725, 0.4, 0.685, 0.4, 0.685, 0.4, 0.6865, 0.4, 0.725, 0.4, 0.685, 0.4, 0.645, 0.4, 0.645, 0.4, 0.6465, 0.4, 0.6835, 0.4, 0.685, 0.4, 0.645, 0.4, 0.605, 0.4, 0.605, 0.4, 0.6065, 0.4, 0.6435, 0.4, 0.645, 0.4, 0.605, 0.4, 0.565, 0.4, 0.565, 0.4, 0.5665, 0.4, 0.6035, 0.4, 0.605, 0.625, 0.225, 0.6, 0.225, 0.6, 0.185, 0.625, 0.185, 0.625, 0.185, 0.6, 0.185, 0.6, 0.145, 0.625, 0.145, 0.625, 0.145, 0.6, 0.145, 0.6, 0.105, 0.625, 0.105, 0.625, 0.105, 0.6, 0.105, 0.6, 0.065, 0.625, 0.065, 0.6, 0.065, 0.6, 0.105, 0.6, 0.105, 0.6, 0.1035, 0.6, 0.0665, 0.6, 0.065, 0.6, 0.105, 0.6, 0.145, 0.6, 0.145, 0.6, 0.1435, 0.6, 0.1065, 0.6, 0.105, 0.6, 0.145, 0.6, 0.185, 0.6, 0.185, 0.6, 0.1835, 0.6, 0.1465, 0.6, 0.145, 0.6, 0.185, 0.6, 0.225, 0.6, 0.225, 0.6, 0.1865, 0.6, 0.185, 0.6, 0.565, 0.6, 0.605, 0.6, 0.605, 0.6, 0.6035, 0.6, 0.5665, 0.6, 0.565, 0.6, 0.605, 0.6, 0.645, 0.6, 0.645, 0.6, 0.6435, 0.6, 0.6065, 0.6, 0.605, 0.6, 0.645, 0.6, 0.685, 0.6, 0.685, 0.6, 0.6835, 0.6, 0.6465, 0.6, 0.645, 0.6, 0.685, 0.6, 0.725, 0.6, 0.725, 0.6, 0.6865, 0.6, 0.685, 0.31, 0.725, 0.31, 0.685, 0.35, 0.685, 0.35, 0.725, 0.31, 0.685, 0.31, 0.645, 0.35, 0.645, 0.35, 0.685, 0.31, 0.645, 0.31, 0.605, 0.35, 0.605, 0.35, 0.645, 0.31, 0.605, 0.31, 0.565, 0.35, 0.565, 0.35, 0.605, 0.15, 0.725, 0.125, 0.725, 0.125, 0.685, 0.15, 0.685, 0.15, 0.685, 0.125, 0.685, 0.125, 0.645, 0.15, 0.645, 0.15, 0.645, 0.125, 0.645, 0.125, 0.605, 0.15, 0.605, 0.15, 0.605, 0.125, 0.605, 0.125, 0.565, 0.15, 0.565, 0.4, 0.225, 0.375, 0.225, 0.375, 0.185, 0.4, 0.185, 0.4, 0.185, 0.375, 0.185, 0.375, 0.145, 0.4, 0.145, 0.4, 0.145, 0.375, 0.145, 0.375, 0.105, 0.4, 0.105, 0.4, 0.105, 0.375, 0.105, 0.375, 0.065, 0.4, 0.065, 0.875, 0.725, 0.85, 0.725, 0.85, 0.685, 0.875, 0.685, 0.875, 0.685, 0.85, 0.685, 0.85, 0.645, 0.875, 0.645, 0.875, 0.645, 0.85, 0.645, 0.85, 0.605, 0.875, 0.605, 0.875, 0.605, 0.85, 0.605, 0.85, 0.565, 0.875, 0.565, 0.625, 0.725, 0.6, 0.725, 0.6, 0.685, 0.625, 0.685, 0.625, 0.685, 0.6, 0.685, 0.6, 0.645, 0.625, 0.645, 0.625, 0.645, 0.6, 0.645, 0.6, 0.605, 0.625, 0.605, 0.625, 0.605, 0.6, 0.605, 0.6, 0.565, 0.625, 0.565, 0.4, 0.725, 0.375, 0.725, 0.375, 0.685, 0.4, 0.685, 0.4, 0.685, 0.375, 0.685, 0.375, 0.645, 0.4, 0.645, 0.4, 0.645, 0.375, 0.645, 0.375, 0.605, 0.4, 0.605, 0.4, 0.605, 0.375, 0.605, 0.375, 0.565, 0.4, 0.565, 0.375, 0.725, 0.35, 0.725, 0.35, 0.685, 0.375, 0.685, 0.375, 0.685, 0.35, 0.685, 0.35, 0.645, 0.375, 0.645, 0.375, 0.645, 0.35, 0.645, 0.35, 0.605, 0.375, 0.605, 0.375, 0.605, 0.35, 0.605, 0.35, 0.565, 0.375, 0.565, 0.65, 0.725, 0.625, 0.725, 0.625, 0.685, 0.65, 0.685, 0.65, 0.685, 0.625, 0.685, 0.625, 0.645, 0.65, 0.645, 0.65, 0.645, 0.625, 0.645, 0.625, 0.605, 0.65, 0.605, 0.65, 0.605, 0.625, 0.605, 0.625, 0.565, 0.65, 0.565, 0.4, 0.4335, 0.4, 0.4365, 0.4, 0.435, 0.4, 0.3935, 0.4, 0.3965, 0.4, 0.395, 0.4, 0.3535, 0.4, 0.3565, 0.4, 0.355, 0.4, 0.3135, 0.4, 0.3165, 0.4, 0.315, 0.6, 0.3165, 0.6, 0.3135, 0.6, 0.315, 0.6, 0.3565, 0.6, 0.3535, 0.6, 0.355, 0.6, 0.3965, 0.6, 0.3935, 0.6, 0.395, 0.6, 0.4365, 0.6, 0.4335, 0.6, 0.435, 0.6, 0.3165, 0.4, 0.3165, 0.4, 0.3165, 0.6, 0.3165, 0.6, 0.3535, 0.6, 0.3565, 0.6, 0.3565, 0.6, 0.3535, 0.4, 0.4365, 0.4, 0.4335, 0.4, 0.4335, 0.4, 0.4365, 0.4, 0.3135, 0.6, 0.3135, 0.6, 0.3135, 0.4, 0.3135, 0.4, 0.475, 0.4, 0.4365, 0.6, 0.4365, 0.6, 0.475, 0.4, 0.1835, 0.4, 0.1865, 0.4, 0.185, 0.4, 0.1435, 0.4, 0.1465, 0.4, 0.145, 0.4, 0.1035, 0.4, 0.1065, 0.4, 0.105, 0.4, 0.0635, 0.4, 0.0665, 0.4, 0.065, 0.6, 0.0665, 0.6, 0.0635, 0.6, 0.065, 0.6, 0.1065, 0.6, 0.1035, 0.6, 0.105, 0.6, 0.1465, 0.6, 0.1435, 0.6, 0.145, 0.6, 0.1865, 0.6, 0.1835, 0.6, 0.185, 0.4, 0.0635, 0.6, 0.0635, 0.6, 0.0635, 0.4, 0.0635, 0.6, 0.1835, 0.6, 0.1865, 0.6, 0.1865, 0.6, 0.1835, 0.4, 0.1065, 0.4, 0.1035, 0.4, 0.1035, 0.4, 0.1065, 0.6, 0.1065, 0.4, 0.1065, 0.4, 0.1065, 0.6, 0.1065, 0.4, 0.225, 0.4, 0.1865, 0.6, 0.1865, 0.6, 0.225, 0.4, 0.9335, 0.4, 0.9365, 0.4, 0.935, 0.4, 0.8935, 0.4, 0.8965, 0.4, 0.895, 0.4, 0.8535, 0.4, 0.8565, 0.4, 0.855, 0.4, 0.8135, 0.4, 0.8165, 0.4, 0.815, 0.6, 0.8165, 0.6, 0.8135, 0.6, 0.815, 0.6, 0.8565, 0.6, 0.8535, 0.6, 0.855, 0.6, 0.8965, 0.6, 0.8935, 0.6, 0.895, 0.6, 0.9365, 0.6, 0.9335, 0.6, 0.935, 0.4, 0.8565, 0.4, 0.8535, 0.4, 0.8535, 0.4, 0.8565, 0.6, 0.8565, 0.4, 0.8565, 0.4, 0.8565, 0.6, 0.8565, 0.4, 0.8535, 0.6, 0.8535, 0.6, 0.8535, 0.4, 0.8535, 0.6, 0.8135, 0.6, 0.8165, 0.6, 0.8165, 0.6, 0.8135, 0.4, 0.975, 0.4, 0.9365, 0.6, 0.9365, 0.6, 0.975, 0.8085, 0.725, 0.8115, 0.725, 0.81, 0.725, 0.7685, 0.725, 0.7715, 0.725, 0.77, 0.725, 0.7285, 0.725, 0.7315, 0.725, 0.73, 0.725, 0.6885, 0.725, 0.6915, 0.725, 0.69, 0.725, 0.6915, 0.525, 0.6885, 0.525, 0.69, 0.525, 0.7315, 0.525, 0.7285, 0.525, 0.73, 0.525, 0.7715, 0.525, 0.7685, 0.525, 0.77, 0.525, 0.8115, 0.525, 0.8085, 0.525, 0.81, 0.525, 0.4, 0.6835, 0.4, 0.6865, 0.4, 0.685, 0.4, 0.6435, 0.4, 0.6465, 0.4, 0.645, 0.4, 0.6035, 0.4, 0.6065, 0.4, 0.605, 0.4, 0.5635, 0.4, 0.5665, 0.4, 0.565, 0.6, 0.5665, 0.6, 0.5635, 0.6, 0.565, 0.6, 0.6065, 0.6, 0.6035, 0.6, 0.605, 0.6, 0.6465, 0.6, 0.6435, 0.6, 0.645, 0.6, 0.6865, 0.6, 0.6835, 0.6, 0.685, 0.7285, 0.725, 0.7285, 0.525, 0.7285, 0.525, 0.7285, 0.725, 0.6885, 0.525, 0.6915, 0.525, 0.6915, 0.525, 0.6885, 0.525, 0.7315, 0.525, 0.7315, 0.725, 0.7315, 0.725, 0.7315, 0.525, 0.6885, 0.725, 0.6885, 0.525, 0.6885, 0.525, 0.6885, 0.725, 0.4, 0.6035, 0.6, 0.6035, 0.6, 0.6035, 0.4, 0.6035, 0.4, 0.4365, 0.4, 0.4335, 0.4, 0.4335, 0.4, 0.4365, 0.6, 0.6835, 0.6, 0.6865, 0.6, 0.6865, 0.6, 0.6835, 0.6, 0.3565, 0.4, 0.3565, 0.4, 0.3565, 0.6, 0.3565, 0.8115, 0.725, 0.8115, 0.525, 0.85, 0.525, 0.85, 0.565, 0.85, 0.605, 0.85, 0.645, 0.85, 0.685, 0.85, 0.725, 0.4, 0.8935, 0.6, 0.8935, 0.6, 0.8965, 0.4, 0.8965, 0.4, 0.8535, 0.6, 0.8535, 0.6, 0.8565, 0.4, 0.8565, 0.4, 0.8135, 0.6, 0.8135, 0.6, 0.8165, 0.4, 0.8165, 0.6, 0.9335, 0.6, 0.9365, 0.6, 0.9365, 0.6, 0.9335, 0.4, 0.8135, 0.6, 0.8135, 0.6, 0.8135, 0.4, 0.8135, 0.4, 0.9365, 0.4, 0.9335, 0.4, 0.9335, 0.4, 0.9365, 0.6, 0.8535, 0.6, 0.8565, 0.6, 0.8565, 0.6, 0.8535, 0.6, 0.8165, 0.4, 0.8165, 0.4, 0.8165, 0.6, 0.8165, 0.4, 0.9335, 0.6, 0.9335, 0.6, 0.9335, 0.4, 0.9335, 0.4, 0.8165, 0.4, 0.8135, 0.4, 0.8135, 0.4, 0.8165, 0.6, 0.9365, 0.4, 0.9365, 0.4, 0.9365, 0.6, 0.9365, 0.4, 0.8935, 0.6, 0.8935, 0.6, 0.8935, 0.4, 0.8935, 0.4, 0.8965, 0.4, 0.8935, 0.4, 0.8935, 0.4, 0.8965, 0.6, 0.8935, 0.6, 0.8965, 0.6, 0.8965, 0.6, 0.8935, 0.6, 0.8965, 0.4, 0.8965, 0.4, 0.8965, 0.6, 0.8965, 0.6, 0.6465, 0.4, 0.6465, 0.4, 0.6465, 0.6, 0.6465, 0.4, 0.3535, 0.6, 0.3535, 0.6, 0.3535, 0.4, 0.3535, 0.4, 0.6435, 0.6, 0.6435, 0.6, 0.6435, 0.4, 0.6435, 0.4, 0.6065, 0.4, 0.6035, 0.4, 0.6035, 0.4, 0.6065, 0.4, 0.4335, 0.6, 0.4335, 0.6, 0.4335, 0.4, 0.4335, 0.4, 0.3165, 0.4, 0.3135, 0.4, 0.3135, 0.4, 0.3165, 0.6, 0.4365, 0.4, 0.4365, 0.4, 0.4365, 0.6, 0.4365, 0.4, 0.3935, 0.6, 0.3935, 0.6, 0.3935, 0.4, 0.3935, 0.4, 0.3965, 0.4, 0.3935, 0.4, 0.3935, 0.4, 0.3965, 0.6, 0.3935, 0.6, 0.3965, 0.6, 0.3965, 0.6, 0.3935, 0.6, 0.3965, 0.4, 0.3965, 0.4, 0.3965, 0.6, 0.3965, 0.6, 0.3135, 0.6, 0.3165, 0.6, 0.3165, 0.6, 0.3135, 0.4, 0.3535, 0.6, 0.3535, 0.6, 0.3535, 0.4, 0.3535, 0.6, 0.3565, 0.4, 0.3565, 0.4, 0.3565, 0.6, 0.3565, 0.4, 0.3565, 0.4, 0.3535, 0.4, 0.3535, 0.4, 0.3565, 0.6, 0.4335, 0.6, 0.4365, 0.6, 0.4365, 0.6, 0.4335, 0.4, 0.6835, 0.6, 0.6835, 0.6, 0.6865, 0.4, 0.6865, 0.4, 0.6435, 0.6, 0.6435, 0.6, 0.6465, 0.4, 0.6465, 0.4, 0.6035, 0.6, 0.6035, 0.6, 0.6065, 0.4, 0.6065, 0.4, 0.5635, 0.6, 0.5635, 0.6, 0.5665, 0.4, 0.5665, 0.4, 0.4335, 0.6, 0.4335, 0.6, 0.4365, 0.4, 0.4365, 0.4, 0.3935, 0.6, 0.3935, 0.6, 0.3965, 0.4, 0.3965, 0.4, 0.3535, 0.6, 0.3535, 0.6, 0.3565, 0.4, 0.3565, 0.4, 0.3135, 0.6, 0.3135, 0.6, 0.3165, 0.4, 0.3165, 0.4, 0.3135, 0.6, 0.3135, 0.6, 0.3135, 0.4, 0.3135, 0.4, 0.5665, 0.4, 0.5635, 0.4, 0.5635, 0.4, 0.5665, 0.4, 0.3965, 0.4, 0.3935, 0.4, 0.3935, 0.4, 0.3965, 0.6, 0.6065, 0.4, 0.6065, 0.4, 0.6065, 0.6, 0.6065, 0.6, 0.3165, 0.4, 0.3165, 0.4, 0.3165, 0.6, 0.3165, 0.4, 0.3565, 0.4, 0.3535, 0.4, 0.3535, 0.4, 0.3565, 0.4, 0.5635, 0.6, 0.5635, 0.6, 0.5635, 0.4, 0.5635, 0.4, 0.3165, 0.4, 0.3135, 0.4, 0.3135, 0.4, 0.3165, 0.6, 0.5665, 0.4, 0.5665, 0.4, 0.5665, 0.6, 0.5665, 0.6, 0.3135, 0.6, 0.3165, 0.6, 0.3165, 0.6, 0.3135, 0.6, 0.5635, 0.6, 0.5665, 0.6, 0.5665, 0.6, 0.5635, 0.6, 0.3535, 0.6, 0.3565, 0.6, 0.3565, 0.6, 0.3535, 0.4, 0.6865, 0.4, 0.6835, 0.4, 0.6835, 0.4, 0.6865, 0.6, 0.3935, 0.6, 0.3965, 0.6, 0.3965, 0.6, 0.3935, 0.6, 0.4335, 0.6, 0.4365, 0.6, 0.4365, 0.6, 0.4335, 0.6, 0.6035, 0.6, 0.6065, 0.6, 0.6065, 0.6, 0.6035, 0.4, 0.4335, 0.6, 0.4335, 0.6, 0.4335, 0.4, 0.4335, 0.4, 0.6465, 0.4, 0.6435, 0.4, 0.6435, 0.4, 0.6465, 0.6, 0.4365, 0.4, 0.4365, 0.4, 0.4365, 0.6, 0.4365, 0.4, 0.6835, 0.6, 0.6835, 0.6, 0.6835, 0.4, 0.6835, 0.4, 0.3935, 0.6, 0.3935, 0.6, 0.3935, 0.4, 0.3935, 0.6, 0.6435, 0.6, 0.6465, 0.6, 0.6465, 0.6, 0.6435, 0.6, 0.6865, 0.4, 0.6865, 0.4, 0.6865, 0.6, 0.6865, 0.6, 0.3965, 0.4, 0.3965, 0.4, 0.3965, 0.6, 0.3965, 0.4, 0.1835, 0.6, 0.1835, 0.6, 0.1865, 0.4, 0.1865, 0.4, 0.1435, 0.6, 0.1435, 0.6, 0.1465, 0.4, 0.1465, 0.4, 0.1035, 0.6, 0.1035, 0.6, 0.1065, 0.4, 0.1065, 0.4, 0.0635, 0.6, 0.0635, 0.6, 0.0665, 0.4, 0.0665, 0.4, 0.1865, 0.4, 0.1835, 0.4, 0.1835, 0.4, 0.1865, 0.6, 0.1035, 0.6, 0.1065, 0.6, 0.1065, 0.6, 0.1035, 0.6, 0.0665, 0.4, 0.0665, 0.4, 0.0665, 0.6, 0.0665, 0.4, 0.1835, 0.6, 0.1835, 0.6, 0.1835, 0.4, 0.1835, 0.4, 0.0665, 0.4, 0.0635, 0.4, 0.0635, 0.4, 0.0665, 0.6, 0.1865, 0.4, 0.1865, 0.4, 0.1865, 0.6, 0.1865, 0.4, 0.1435, 0.6, 0.1435, 0.6, 0.1435, 0.4, 0.1435, 0.4, 0.1465, 0.4, 0.1435, 0.4, 0.1435, 0.4, 0.1465, 0.6, 0.1435, 0.6, 0.1465, 0.6, 0.1465, 0.6, 0.1435, 0.6, 0.1465, 0.4, 0.1465, 0.4, 0.1465, 0.6, 0.1465, 0.6, 0.0635, 0.6, 0.0665, 0.6, 0.0665, 0.6, 0.0635, 0.4, 0.1035, 0.6, 0.1035, 0.6, 0.1035, 0.4, 0.1035, 0.6915, 0.525, 0.6915, 0.725, 0.6885, 0.725, 0.6885, 0.525, 0.7315, 0.525, 0.7315, 0.725, 0.7285, 0.725, 0.7285, 0.525, 0.7715, 0.525, 0.7715, 0.725, 0.7685, 0.725, 0.7685, 0.525, 0.8115, 0.525, 0.8115, 0.725, 0.8085, 0.725, 0.8085, 0.525, 0.7315, 0.725, 0.7285, 0.725, 0.7285, 0.725, 0.7315, 0.725, 0.8085, 0.525, 0.8115, 0.525, 0.8115, 0.525, 0.8085, 0.525, 0.7715, 0.525, 0.7715, 0.725, 0.7715, 0.725, 0.7715, 0.525, 0.8115, 0.725, 0.8085, 0.725, 0.8085, 0.725, 0.8115, 0.725, 0.7685, 0.725, 0.7685, 0.525, 0.7685, 0.525, 0.7685, 0.725, 0.7285, 0.525, 0.7315, 0.525, 0.7315, 0.525, 0.7285, 0.525, 0.8115, 0.525, 0.8115, 0.725, 0.8115, 0.725, 0.8115, 0.525, 0.6915, 0.725, 0.6885, 0.725, 0.6885, 0.725, 0.6915, 0.725, 0.8085, 0.725, 0.8085, 0.525, 0.8085, 0.525, 0.8085, 0.725, 0.6915, 0.525, 0.6915, 0.725, 0.6915, 0.725, 0.6915, 0.525, 0.7715, 0.725, 0.7685, 0.725, 0.7685, 0.725, 0.7715, 0.725, 0.7685, 0.525, 0.7715, 0.525, 0.7715, 0.525, 0.7685, 0.525])
me_cube.materials.append(mat_material)
me_cube.use_mirror_vertex_groups = False
me_cube.update()
me_cube_001 = bpy.data.meshes.new('Cube.001')
me_cube_001.from_pydata([(-2.963, -2.631, -0.08365), (-5.939, -2.585, 2.892), (-2.964, -2.749, -0.08266), (-5.94, -2.703, 2.893), (-2.707, -2.628, 0.1731), (-5.682, -2.582, 3.149), (-2.707, -2.746, 0.1741), (-5.683, -2.7, 3.15), (-6.066, -2.584, 3.019), (-6.067, -2.701, 3.02), (-5.81, -2.698, 3.277), (-5.809, -2.58, 3.276), (-2.917, -2.75, -0.1299), (-2.916, -2.632, -0.1309), (-2.66, -2.747, 0.1269), (-2.659, -2.629, 0.1259)], [], [(0, 1, 3, 2), (2, 3, 7, 6), (6, 7, 5, 4), (4, 5, 1, 0), (4, 0, 13, 15), (3, 1, 8, 9), (10, 9, 8, 11), (1, 5, 11, 8), (7, 3, 9, 10), (5, 7, 10, 11), (12, 14, 15, 13), (2, 6, 14, 12), (0, 2, 12, 13), (6, 4, 15, 14)])
_uv = me_cube_001.uv_layers.new(name='UVMap')
_uv.uv.foreach_set('vector', [0.375, 0.0, 0.625, 0.0, 0.625, 0.25, 0.375, 0.25, 0.375, 0.25, 0.625, 0.25, 0.625, 0.5, 0.375, 0.5, 0.375, 0.5, 0.625, 0.5, 0.625, 0.75, 0.375, 0.75, 0.375, 0.75, 0.625, 0.75, 0.625, 1.0, 0.375, 1.0, 0.375, 0.75, 0.375, 1.0, 0.375, 1.0, 0.375, 0.75, 0.625, 0.25, 0.625, 0.0, 0.625, 0.0, 0.625, 0.25, 0.625, 0.5, 0.875, 0.5, 0.875, 0.75, 0.625, 0.75, 0.625, 1.0, 0.625, 0.75, 0.625, 0.75, 0.625, 1.0, 0.625, 0.5, 0.625, 0.25, 0.625, 0.25, 0.625, 0.5, 0.625, 0.75, 0.625, 0.5, 0.625, 0.5, 0.625, 0.75, 0.125, 0.5, 0.375, 0.5, 0.375, 0.75, 0.125, 0.75, 0.375, 0.25, 0.375, 0.5, 0.375, 0.5, 0.375, 0.25, 0.375, 0.0, 0.375, 0.25, 0.375, 0.25, 0.375, 0.0, 0.375, 0.5, 0.375, 0.75, 0.375, 0.75, 0.375, 0.5])
me_cube_001.materials.append(mat_material_002)
me_cube_001.update()
me_cube_003 = bpy.data.meshes.new('Cube.003')
me_cube_003.from_pydata([(-1.618, -1.199, 5.064), (-1.664, -4.174, 2.088), (-1.736, -1.196, 5.063), (-1.782, -4.172, 2.087), (-1.607, -0.9424, 4.807), (-1.653, -3.918, 1.831), (-1.725, -0.9396, 4.806), (-1.771, -3.915, 1.83), (-1.666, -4.301, 1.961), (-1.784, -4.298, 1.96), (-1.773, -4.042, 1.704), (-1.655, -4.045, 1.705), (-1.735, -1.149, 5.11), (-1.617, -1.152, 5.111), (-1.724, -0.8924, 4.853), (-1.606, -0.8952, 4.854)], [], [(0, 1, 3, 2), (2, 3, 7, 6), (6, 7, 5, 4), (4, 5, 1, 0), (4, 0, 13, 15), (3, 1, 8, 9), (10, 9, 8, 11), (1, 5, 11, 8), (7, 3, 9, 10), (5, 7, 10, 11), (12, 14, 15, 13), (2, 6, 14, 12), (0, 2, 12, 13), (6, 4, 15, 14)])
_uv = me_cube_003.uv_layers.new(name='UVMap')
_uv.uv.foreach_set('vector', [0.375, 0.0, 0.625, 0.0, 0.625, 0.25, 0.375, 0.25, 0.375, 0.25, 0.625, 0.25, 0.625, 0.5, 0.375, 0.5, 0.375, 0.5, 0.625, 0.5, 0.625, 0.75, 0.375, 0.75, 0.375, 0.75, 0.625, 0.75, 0.625, 1.0, 0.375, 1.0, 0.375, 0.75, 0.375, 1.0, 0.375, 1.0, 0.375, 0.75, 0.625, 0.25, 0.625, 0.0, 0.625, 0.0, 0.625, 0.25, 0.625, 0.5, 0.875, 0.5, 0.875, 0.75, 0.625, 0.75, 0.625, 1.0, 0.625, 0.75, 0.625, 0.75, 0.625, 1.0, 0.625, 0.5, 0.625, 0.25, 0.625, 0.25, 0.625, 0.5, 0.625, 0.75, 0.625, 0.5, 0.625, 0.5, 0.625, 0.75, 0.125, 0.5, 0.375, 0.5, 0.375, 0.75, 0.125, 0.75, 0.375, 0.25, 0.375, 0.5, 0.375, 0.5, 0.375, 0.25, 0.375, 0.0, 0.375, 0.25, 0.375, 0.25, 0.375, 0.0, 0.375, 0.5, 0.375, 0.75, 0.375, 0.75, 0.375, 0.5])
me_cube_003.materials.append(mat_material_002)
me_cube_003.update()
me_cube_004 = bpy.data.meshes.new('Cube.004')
me_cube_004.from_pydata([(-0.9666, -2.122, -1.257), (-3.942, -2.076, 1.719), (-0.9674, -2.239, -1.256), (-3.943, -2.193, 1.72), (-0.7098, -2.118, -1.0), (-3.685, -2.072, 1.975), (-0.7106, -2.236, -0.9994), (-3.686, -2.19, 1.976), (-4.069, -2.074, 1.845), (-4.07, -2.191, 1.846), (-3.813, -2.188, 2.103), (-3.812, -2.07, 2.102), (-0.9202, -2.24, -1.303), (-0.9194, -2.122, -1.304), (-0.6634, -2.237, -1.047), (-0.6626, -2.119, -1.048)], [], [(0, 1, 3, 2), (2, 3, 7, 6), (6, 7, 5, 4), (4, 5, 1, 0), (4, 0, 13, 15), (3, 1, 8, 9), (10, 9, 8, 11), (1, 5, 11, 8), (7, 3, 9, 10), (5, 7, 10, 11), (12, 14, 15, 13), (2, 6, 14, 12), (0, 2, 12, 13), (6, 4, 15, 14)])
_uv = me_cube_004.uv_layers.new(name='UVMap')
_uv.uv.foreach_set('vector', [0.375, 0.0, 0.625, 0.0, 0.625, 0.25, 0.375, 0.25, 0.375, 0.25, 0.625, 0.25, 0.625, 0.5, 0.375, 0.5, 0.375, 0.5, 0.625, 0.5, 0.625, 0.75, 0.375, 0.75, 0.375, 0.75, 0.625, 0.75, 0.625, 1.0, 0.375, 1.0, 0.375, 0.75, 0.375, 1.0, 0.375, 1.0, 0.375, 0.75, 0.625, 0.25, 0.625, 0.0, 0.625, 0.0, 0.625, 0.25, 0.625, 0.5, 0.875, 0.5, 0.875, 0.75, 0.625, 0.75, 0.625, 1.0, 0.625, 0.75, 0.625, 0.75, 0.625, 1.0, 0.625, 0.5, 0.625, 0.25, 0.625, 0.25, 0.625, 0.5, 0.625, 0.75, 0.625, 0.5, 0.625, 0.5, 0.625, 0.75, 0.125, 0.5, 0.375, 0.5, 0.375, 0.75, 0.125, 0.75, 0.375, 0.25, 0.375, 0.5, 0.375, 0.5, 0.375, 0.25, 0.375, 0.0, 0.375, 0.25, 0.375, 0.25, 0.375, 0.0, 0.375, 0.5, 0.375, 0.75, 0.375, 0.75, 0.375, 0.5])
me_cube_004.materials.append(mat_material_002)
me_cube_004.update()
me_cube_005 = bpy.data.meshes.new('Cube.005')
me_cube_005.from_pydata([(-1.92, -4.229, 4.806), (-1.874, -1.254, 1.83), (-2.038, -4.226, 4.807), (-1.992, -1.251, 1.831), (-1.909, -3.973, 5.063), (-1.863, -0.9971, 2.087), (-2.027, -3.97, 5.064), (-1.981, -0.9943, 2.088), (-1.872, -1.127, 1.704), (-1.99, -1.124, 1.705), (-1.979, -0.8675, 1.961), (-1.861, -0.8704, 1.96), (-2.039, -4.274, 4.854), (-1.921, -4.276, 4.853), (-2.027, -4.017, 5.111), (-1.91, -4.02, 5.11)], [], [(0, 1, 3, 2), (2, 3, 7, 6), (6, 7, 5, 4), (4, 5, 1, 0), (4, 0, 13, 15), (3, 1, 8, 9), (10, 9, 8, 11), (1, 5, 11, 8), (7, 3, 9, 10), (5, 7, 10, 11), (12, 14, 15, 13), (2, 6, 14, 12), (0, 2, 12, 13), (6, 4, 15, 14)])
_uv = me_cube_005.uv_layers.new(name='UVMap')
_uv.uv.foreach_set('vector', [0.375, 0.0, 0.625, 0.0, 0.625, 0.25, 0.375, 0.25, 0.375, 0.25, 0.625, 0.25, 0.625, 0.5, 0.375, 0.5, 0.375, 0.5, 0.625, 0.5, 0.625, 0.75, 0.375, 0.75, 0.375, 0.75, 0.625, 0.75, 0.625, 1.0, 0.375, 1.0, 0.375, 0.75, 0.375, 1.0, 0.375, 1.0, 0.375, 0.75, 0.625, 0.25, 0.625, 0.0, 0.625, 0.0, 0.625, 0.25, 0.625, 0.5, 0.875, 0.5, 0.875, 0.75, 0.625, 0.75, 0.625, 1.0, 0.625, 0.75, 0.625, 0.75, 0.625, 1.0, 0.625, 0.5, 0.625, 0.25, 0.625, 0.25, 0.625, 0.5, 0.625, 0.75, 0.625, 0.5, 0.625, 0.5, 0.625, 0.75, 0.125, 0.5, 0.375, 0.5, 0.375, 0.75, 0.125, 0.75, 0.375, 0.25, 0.375, 0.5, 0.375, 0.5, 0.375, 0.25, 0.375, 0.0, 0.375, 0.25, 0.375, 0.25, 0.375, 0.0, 0.375, 0.5, 0.375, 0.75, 0.375, 0.75, 0.375, 0.5])
me_cube_005.materials.append(mat_material_002)
me_cube_005.update()
me_cube_006 = bpy.data.meshes.new('Cube.006')
me_cube_006.from_pydata([(-1.94, -3.942, 1.677), (1.081, -1.013, 1.677), (-1.941, -3.941, 1.559), (1.08, -1.012, 1.559), (-2.193, -3.682, 1.684), (0.8286, -0.7521, 1.684), (-2.194, -3.681, 1.566), (0.8276, -0.7511, 1.566), (1.21, -0.888, 1.677), (1.209, -0.8869, 1.559), (0.9563, -0.6263, 1.566), (0.9573, -0.6273, 1.684), (-1.989, -3.988, 1.559), (-1.988, -3.989, 1.677), (-2.242, -3.727, 1.566), (-2.241, -3.728, 1.684)], [], [(0, 1, 3, 2), (2, 3, 7, 6), (6, 7, 5, 4), (4, 5, 1, 0), (4, 0, 13, 15), (3, 1, 8, 9), (10, 9, 8, 11), (1, 5, 11, 8), (7, 3, 9, 10), (5, 7, 10, 11), (12, 14, 15, 13), (2, 6, 14, 12), (0, 2, 12, 13), (6, 4, 15, 14)])
_uv = me_cube_006.uv_layers.new(name='UVMap')
_uv.uv.foreach_set('vector', [0.375, 0.0, 0.625, 0.0, 0.625, 0.25, 0.375, 0.25, 0.375, 0.25, 0.625, 0.25, 0.625, 0.5, 0.375, 0.5, 0.375, 0.5, 0.625, 0.5, 0.625, 0.75, 0.375, 0.75, 0.375, 0.75, 0.625, 0.75, 0.625, 1.0, 0.375, 1.0, 0.375, 0.75, 0.375, 1.0, 0.375, 1.0, 0.375, 0.75, 0.625, 0.25, 0.625, 0.0, 0.625, 0.0, 0.625, 0.25, 0.625, 0.5, 0.875, 0.5, 0.875, 0.75, 0.625, 0.75, 0.625, 1.0, 0.625, 0.75, 0.625, 0.75, 0.625, 1.0, 0.625, 0.5, 0.625, 0.25, 0.625, 0.25, 0.625, 0.5, 0.625, 0.75, 0.625, 0.5, 0.625, 0.5, 0.625, 0.75, 0.125, 0.5, 0.375, 0.5, 0.375, 0.75, 0.125, 0.75, 0.375, 0.25, 0.375, 0.5, 0.375, 0.5, 0.375, 0.25, 0.375, 0.0, 0.375, 0.25, 0.375, 0.25, 0.375, 0.0, 0.375, 0.5, 0.375, 0.75, 0.375, 0.75, 0.375, 0.5])
me_cube_006.materials.append(mat_material_002)
me_cube_006.update()
me_cube_007 = bpy.data.meshes.new('Cube.007')
me_cube_007.from_pydata([(-1.94, -3.942, 1.677), (1.081, -1.013, 1.677), (-1.941, -3.941, 1.559), (1.08, -1.012, 1.559), (-2.193, -3.682, 1.684), (0.8286, -0.7521, 1.684), (-2.194, -3.681, 1.566), (0.8276, -0.7511, 1.566), (1.21, -0.888, 1.677), (1.209, -0.8869, 1.559), (0.9563, -0.6263, 1.566), (0.9573, -0.6273, 1.684), (-1.989, -3.988, 1.559), (-1.988, -3.989, 1.677), (-2.242, -3.727, 1.566), (-2.241, -3.728, 1.684)], [], [(0, 1, 3, 2), (2, 3, 7, 6), (6, 7, 5, 4), (4, 5, 1, 0), (4, 0, 13, 15), (3, 1, 8, 9), (10, 9, 8, 11), (1, 5, 11, 8), (7, 3, 9, 10), (5, 7, 10, 11), (12, 14, 15, 13), (2, 6, 14, 12), (0, 2, 12, 13), (6, 4, 15, 14)])
_uv = me_cube_007.uv_layers.new(name='UVMap')
_uv.uv.foreach_set('vector', [0.375, 0.0, 0.625, 0.0, 0.625, 0.25, 0.375, 0.25, 0.375, 0.25, 0.625, 0.25, 0.625, 0.5, 0.375, 0.5, 0.375, 0.5, 0.625, 0.5, 0.625, 0.75, 0.375, 0.75, 0.375, 0.75, 0.625, 0.75, 0.625, 1.0, 0.375, 1.0, 0.375, 0.75, 0.375, 1.0, 0.375, 1.0, 0.375, 0.75, 0.625, 0.25, 0.625, 0.0, 0.625, 0.0, 0.625, 0.25, 0.625, 0.5, 0.875, 0.5, 0.875, 0.75, 0.625, 0.75, 0.625, 1.0, 0.625, 0.75, 0.625, 0.75, 0.625, 1.0, 0.625, 0.5, 0.625, 0.25, 0.625, 0.25, 0.625, 0.5, 0.625, 0.75, 0.625, 0.5, 0.625, 0.5, 0.625, 0.75, 0.125, 0.5, 0.375, 0.5, 0.375, 0.75, 0.125, 0.75, 0.375, 0.25, 0.375, 0.5, 0.375, 0.5, 0.375, 0.25, 0.375, 0.0, 0.375, 0.25, 0.375, 0.25, 0.375, 0.0, 0.375, 0.5, 0.375, 0.75, 0.375, 0.75, 0.375, 0.5])
me_cube_007.materials.append(mat_material_002)
me_cube_007.update()

# ---- objects
ob_cube = bpy.data.objects.new('Cube', me_cube)
ob_cube_001 = bpy.data.objects.new('Cube.001', me_cube_001)
ob_cube_002 = bpy.data.objects.new('Cube.002', me_cube_003)
ob_cube_003 = bpy.data.objects.new('Cube.003', me_cube_004)
ob_cube_004 = bpy.data.objects.new('Cube.004', me_cube_005)
ob_cube_005 = bpy.data.objects.new('Cube.005', me_cube_006)
ob_cube_006 = bpy.data.objects.new('Cube.006', me_cube_007)

# ---- transforms, parenting, visibility, modifiers, constraints
ob_cube.location = (0.0, 0.0, 7.129)
ob_cube.scale = (1.892, 1.892, 1.892)
ob_cube.lock_rotations_4d = False
ob_cube.empty_display_type = 'ARROWS'
ob_cube.lineart.crease_threshold = 0.0
ob_cube_001.location = (4.293, 4.539, 5.579)
ob_cube_001.rotation_euler = (0.0, -0.0, 0.01546)
ob_cube_002.location = (-0.09551, 2.706, 3.767)
ob_cube_002.rotation_euler = (0.0, -0.0, 0.01546)
ob_cube_003.location = (-0.3862, 0.4426, 4.754)
ob_cube_003.rotation_euler = (1.571, 1.555, 1.571)
ob_cube_004.location = (3.694, 2.646, 3.811)
ob_cube_004.rotation_euler = (0.0, -0.0, 0.01546)
ob_cube_005.location = (0.5488, 2.359, 7.274)
ob_cube_005.rotation_euler = (0.0, -0.0, 0.01546)
ob_cube_006.location = (0.5488, 2.359, 3.724)
ob_cube_006.rotation_euler = (0.0, -0.0, 0.01546)

# ---- collection membership
col_collection.objects.link(ob_cube)
col_collection.objects.link(ob_cube_001)
col_collection.objects.link(ob_cube_002)
col_collection.objects.link(ob_cube_003)
col_collection.objects.link(ob_cube_004)
col_collection.objects.link(ob_cube_005)
col_collection.objects.link(ob_cube_006)

# ---- scene / render settings (as saved in the file)
scene.frame_start = 1; scene.frame_end = 250; scene.frame_set(1)
scene.render.engine = 'BLENDER_EEVEE_NEXT'
scene.cycles.sampling_pattern = 'TABULATED_SOBOL'
bpy.context.view_layer.update()

# ---- added for rendering (the .blend has no active camera and no usable light): camera, sun
cam_auto = bpy.data.cameras.new('AutoCamera')
cam_auto.lens = 50.0
cam_auto.sensor_width = 36.0
cam_auto.clip_end = 1000.0
ob_auto_camera = bpy.data.objects.new('AutoCamera', cam_auto)
scene.collection.objects.link(ob_auto_camera)
ob_auto_camera.location = (6.08531, -7.28498, 11.9941)
ob_auto_camera.rotation_euler = (1.09748, -7.21219e-08, 0.694738)
scene.camera = ob_auto_camera
light_auto_sun = bpy.data.lights.new('AutoSun', 'SUN')
light_auto_sun.energy = 3.0
light_auto_sun.angle = 0.0523599
ob_auto_sun = bpy.data.objects.new('AutoSun', light_auto_sun)
scene.collection.objects.link(ob_auto_sun)
ob_auto_sun.rotation_euler = (0.872665, 0.174533, 0.523599)
bpy.context.view_layer.update()

